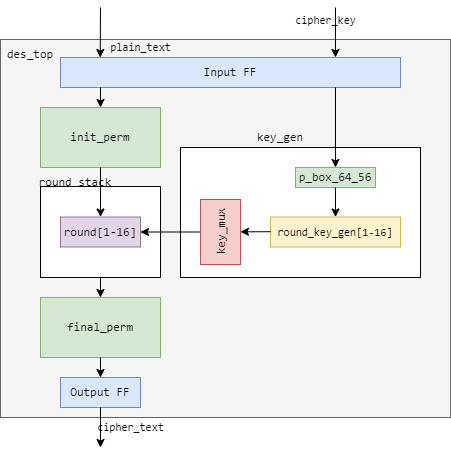

The diagram above was exported from draw.io. Its source (the exported page's mxGraphModel, read from the mxfile embedded in the PNG):
<mxGraphModel dx="1185" dy="634" grid="1" gridSize="10" guides="1" tooltips="1" connect="1" arrows="1" fold="1" page="1" pageScale="1" pageWidth="850" pageHeight="1100" background="none" math="0" shadow="0">
  <root>
    <mxCell id="0" />
    <mxCell id="1" parent="0" />
    <mxCell id="v1H47fGkN9qQ3eqaWjR--55" value="" style="rounded=0;whiteSpace=wrap;html=1;fillColor=#f5f5f5;fontColor=#333333;strokeColor=#666666;" parent="1" vertex="1">
      <mxGeometry x="160" y="42" width="450" height="378" as="geometry" />
    </mxCell>
    <mxCell id="v1H47fGkN9qQ3eqaWjR--51" value="" style="rounded=0;whiteSpace=wrap;html=1;" parent="1" vertex="1">
      <mxGeometry x="340" y="150" width="240" height="130" as="geometry" />
    </mxCell>
    <mxCell id="v1H47fGkN9qQ3eqaWjR--50" value="&lt;pre&gt;round_stack&lt;/pre&gt;" style="text;html=1;strokeColor=none;fillColor=none;align=center;verticalAlign=middle;whiteSpace=wrap;rounded=0;" parent="1" vertex="1">
      <mxGeometry x="190" y="170" width="90" height="30" as="geometry" />
    </mxCell>
    <mxCell id="v1H47fGkN9qQ3eqaWjR--1" value="" style="rounded=0;whiteSpace=wrap;html=1;" parent="1" vertex="1">
      <mxGeometry x="200" y="189" width="120" height="91" as="geometry" />
    </mxCell>
    <mxCell id="v1H47fGkN9qQ3eqaWjR--2" value="&lt;pre&gt;init_perm&lt;/pre&gt;" style="rounded=0;whiteSpace=wrap;html=1;fillColor=#d5e8d4;strokeColor=#82b366;" parent="1" vertex="1">
      <mxGeometry x="200" y="110" width="120" height="60" as="geometry" />
    </mxCell>
    <mxCell id="v1H47fGkN9qQ3eqaWjR--4" value="&lt;pre&gt;final_perm&lt;/pre&gt;" style="rounded=0;whiteSpace=wrap;html=1;fillColor=#d5e8d4;strokeColor=#82b366;" parent="1" vertex="1">
      <mxGeometry x="200" y="300" width="120" height="60" as="geometry" />
    </mxCell>
    <mxCell id="v1H47fGkN9qQ3eqaWjR--5" value="&lt;pre style=&quot;border-color: var(--border-color);&quot;&gt;round[1-16]&lt;/pre&gt;" style="rounded=0;whiteSpace=wrap;html=1;fillColor=#e1d5e7;strokeColor=#9673a6;" parent="1" vertex="1">
      <mxGeometry x="220" y="219.5" width="80" height="30" as="geometry" />
    </mxCell>
    <mxCell id="v1H47fGkN9qQ3eqaWjR--48" value="&lt;pre&gt;p_box_64_56&lt;/pre&gt;" style="rounded=0;whiteSpace=wrap;html=1;fillColor=#d5e8d4;strokeColor=#82b366;" parent="1" vertex="1">
      <mxGeometry x="455" y="170" width="80" height="20" as="geometry" />
    </mxCell>
    <mxCell id="v1H47fGkN9qQ3eqaWjR--52" value="&lt;pre&gt;Input FF&lt;/pre&gt;" style="rounded=0;whiteSpace=wrap;html=1;fillColor=#dae8fc;strokeColor=#6c8ebf;" parent="1" vertex="1">
      <mxGeometry x="220" y="60" width="340" height="30" as="geometry" />
    </mxCell>
    <mxCell id="v1H47fGkN9qQ3eqaWjR--53" value="&lt;pre&gt;Output FF&lt;/pre&gt;" style="rounded=0;whiteSpace=wrap;html=1;fillColor=#dae8fc;strokeColor=#6c8ebf;" parent="1" vertex="1">
      <mxGeometry x="220" y="380" width="80" height="30" as="geometry" />
    </mxCell>
    <mxCell id="v1H47fGkN9qQ3eqaWjR--54" value="&lt;pre&gt;key_gen&lt;/pre&gt;" style="text;html=1;strokeColor=none;fillColor=none;align=center;verticalAlign=middle;whiteSpace=wrap;rounded=0;" parent="1" vertex="1">
      <mxGeometry x="410" y="125" width="60" height="30" as="geometry" />
    </mxCell>
    <mxCell id="v1H47fGkN9qQ3eqaWjR--56" value="&lt;pre&gt;des_top&lt;/pre&gt;" style="text;html=1;strokeColor=none;fillColor=none;align=center;verticalAlign=middle;whiteSpace=wrap;rounded=0;" parent="1" vertex="1">
      <mxGeometry x="160" y="42" width="60" height="30" as="geometry" />
    </mxCell>
    <mxCell id="v1H47fGkN9qQ3eqaWjR--60" value="&lt;pre&gt;plain_text&lt;/pre&gt;" style="endArrow=classic;html=1;rounded=0;labelBackgroundColor=none;" parent="1" edge="1">
      <mxGeometry x="0.5907" y="40" width="50" height="50" relative="1" as="geometry">
        <mxPoint x="260" y="10" as="sourcePoint" />
        <mxPoint x="259.71000000000004" y="60" as="targetPoint" />
        <mxPoint as="offset" />
      </mxGeometry>
    </mxCell>
    <mxCell id="v1H47fGkN9qQ3eqaWjR--61" value="&lt;pre&gt;cipher_key&lt;/pre&gt;" style="endArrow=classic;html=1;rounded=0;labelBackgroundColor=none;" parent="1" edge="1">
      <mxGeometry x="-0.4996" y="-10" width="50" height="50" relative="1" as="geometry">
        <mxPoint x="495" y="10" as="sourcePoint" />
        <mxPoint x="495" y="60" as="targetPoint" />
        <mxPoint as="offset" />
      </mxGeometry>
    </mxCell>
    <mxCell id="v1H47fGkN9qQ3eqaWjR--62" value="&lt;pre&gt;cipher_text&lt;/pre&gt;" style="endArrow=classic;html=1;rounded=0;labelBackgroundColor=none;" parent="1" edge="1">
      <mxGeometry y="30" width="50" height="50" relative="1" as="geometry">
        <mxPoint x="260" y="410" as="sourcePoint" />
        <mxPoint x="260" y="450" as="targetPoint" />
        <mxPoint as="offset" />
      </mxGeometry>
    </mxCell>
    <mxCell id="v1H47fGkN9qQ3eqaWjR--63" value="" style="endArrow=classic;html=1;rounded=0;exitX=0.5;exitY=1;exitDx=0;exitDy=0;" parent="1" source="v1H47fGkN9qQ3eqaWjR--4" target="v1H47fGkN9qQ3eqaWjR--53" edge="1">
      <mxGeometry width="50" height="50" relative="1" as="geometry">
        <mxPoint x="340" y="300" as="sourcePoint" />
        <mxPoint x="390" y="250" as="targetPoint" />
      </mxGeometry>
    </mxCell>
    <mxCell id="v1H47fGkN9qQ3eqaWjR--64" value="" style="endArrow=classic;html=1;rounded=0;entryX=0.5;entryY=0;entryDx=0;entryDy=0;" parent="1" source="v1H47fGkN9qQ3eqaWjR--1" target="v1H47fGkN9qQ3eqaWjR--4" edge="1">
      <mxGeometry width="50" height="50" relative="1" as="geometry">
        <mxPoint x="260" y="840" as="sourcePoint" />
        <mxPoint x="390" y="830" as="targetPoint" />
      </mxGeometry>
    </mxCell>
    <mxCell id="v1H47fGkN9qQ3eqaWjR--65" value="" style="endArrow=classic;html=1;rounded=0;" parent="1" target="v1H47fGkN9qQ3eqaWjR--2" edge="1">
      <mxGeometry width="50" height="50" relative="1" as="geometry">
        <mxPoint x="260" y="90" as="sourcePoint" />
        <mxPoint x="390" y="200" as="targetPoint" />
        <Array as="points">
          <mxPoint x="260" y="90" />
        </Array>
      </mxGeometry>
    </mxCell>
    <mxCell id="v1H47fGkN9qQ3eqaWjR--66" value="" style="endArrow=classic;html=1;rounded=0;exitX=0.5;exitY=1;exitDx=0;exitDy=0;entryX=0.5;entryY=0;entryDx=0;entryDy=0;" parent="1" source="v1H47fGkN9qQ3eqaWjR--2" target="v1H47fGkN9qQ3eqaWjR--5" edge="1">
      <mxGeometry width="50" height="50" relative="1" as="geometry">
        <mxPoint x="340" y="250" as="sourcePoint" />
        <mxPoint x="390" y="200" as="targetPoint" />
      </mxGeometry>
    </mxCell>
    <mxCell id="v1H47fGkN9qQ3eqaWjR--112" value="" style="endArrow=classic;html=1;rounded=0;exitX=0.5;exitY=1;exitDx=0;exitDy=0;entryX=0.5;entryY=0;entryDx=0;entryDy=0;" parent="1" source="v1H47fGkN9qQ3eqaWjR--48" target="v1H47fGkN9qQ3eqaWjR--159" edge="1">
      <mxGeometry width="50" height="50" relative="1" as="geometry">
        <mxPoint x="565" y="150" as="sourcePoint" />
        <mxPoint x="495" y="210" as="targetPoint" />
      </mxGeometry>
    </mxCell>
    <mxCell id="v1H47fGkN9qQ3eqaWjR--113" value="" style="endArrow=classic;html=1;rounded=0;entryX=1;entryY=0.5;entryDx=0;entryDy=0;exitX=0;exitY=0.5;exitDx=0;exitDy=0;" parent="1" source="v1H47fGkN9qQ3eqaWjR--175" target="v1H47fGkN9qQ3eqaWjR--5" edge="1">
      <mxGeometry width="50" height="50" relative="1" as="geometry">
        <mxPoint x="360" y="225" as="sourcePoint" />
        <mxPoint x="440" y="490" as="targetPoint" />
      </mxGeometry>
    </mxCell>
    <mxCell id="v1H47fGkN9qQ3eqaWjR--159" value="&lt;pre&gt;&lt;font style=&quot;font-size: 11px;&quot;&gt;round_key_gen[1-16]&lt;/font&gt;&lt;/pre&gt;" style="rounded=0;whiteSpace=wrap;html=1;fillColor=#fff2cc;strokeColor=#d6b656;" parent="1" vertex="1">
      <mxGeometry x="430" y="219.5" width="130" height="30" as="geometry" />
    </mxCell>
    <mxCell id="v1H47fGkN9qQ3eqaWjR--175" value="&lt;pre&gt;key_mux&lt;/pre&gt;" style="rounded=0;whiteSpace=wrap;html=1;fillColor=#f8cecc;strokeColor=#b85450;labelPosition=center;verticalLabelPosition=middle;align=center;verticalAlign=middle;horizontal=0;" parent="1" vertex="1">
      <mxGeometry x="360" y="202" width="40" height="65" as="geometry" />
    </mxCell>
    <mxCell id="v1H47fGkN9qQ3eqaWjR--192" value="" style="endArrow=classic;html=1;rounded=0;exitX=0;exitY=0.5;exitDx=0;exitDy=0;" parent="1" edge="1">
      <mxGeometry width="50" height="50" relative="1" as="geometry">
        <mxPoint x="430" y="234.21000000000012" as="sourcePoint" />
        <mxPoint x="400" y="234.33" as="targetPoint" />
      </mxGeometry>
    </mxCell>
    <mxCell id="XuRiZKhpxDIgACwUI-uM-1" style="edgeStyle=orthogonalEdgeStyle;rounded=0;orthogonalLoop=1;jettySize=auto;html=1;exitX=0.5;exitY=1;exitDx=0;exitDy=0;" parent="1" source="v1H47fGkN9qQ3eqaWjR--55" target="v1H47fGkN9qQ3eqaWjR--55" edge="1">
      <mxGeometry relative="1" as="geometry" />
    </mxCell>
    <mxCell id="XuRiZKhpxDIgACwUI-uM-4" value="" style="endArrow=classic;html=1;rounded=0;exitX=0.5;exitY=1;exitDx=0;exitDy=0;entryX=0.5;entryY=0;entryDx=0;entryDy=0;" parent="1" target="v1H47fGkN9qQ3eqaWjR--48" edge="1">
      <mxGeometry width="50" height="50" relative="1" as="geometry">
        <mxPoint x="495" y="90" as="sourcePoint" />
        <mxPoint x="390" y="160" as="targetPoint" />
      </mxGeometry>
    </mxCell>
  </root>
</mxGraphModel>